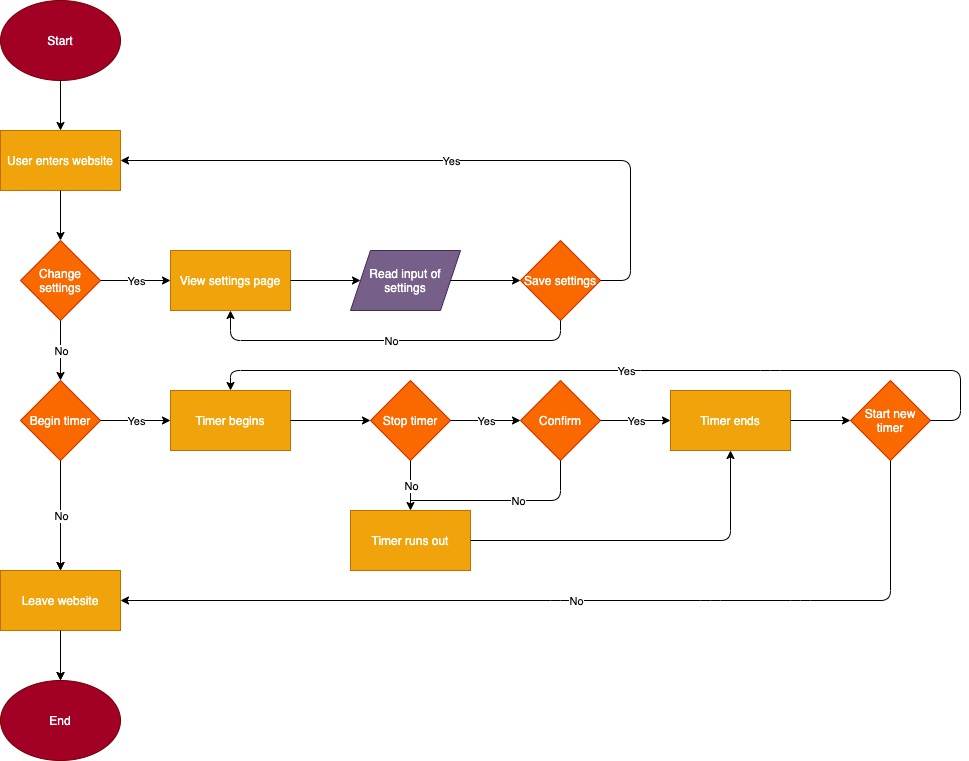

The diagram above was exported from draw.io. Its source (the exported page's mxGraphModel, read from the mxfile embedded in the PNG):
<mxGraphModel dx="552" dy="542" grid="1" gridSize="10" guides="1" tooltips="1" connect="1" arrows="1" fold="1" page="1" pageScale="1" pageWidth="850" pageHeight="1100" math="0" shadow="0">
  <root>
    <mxCell id="0" />
    <mxCell id="1" parent="0" />
    <mxCell id="2" value="Start" style="ellipse;whiteSpace=wrap;html=1;fillColor=#a20025;strokeColor=#6F0000;fontColor=#ffffff;" parent="1" vertex="1">
      <mxGeometry x="160" y="70" width="120" height="80" as="geometry" />
    </mxCell>
    <mxCell id="3" value="User enters website" style="rounded=0;whiteSpace=wrap;html=1;fillColor=#f0a30a;strokeColor=#BD7000;fontColor=#ffffff;" parent="1" vertex="1">
      <mxGeometry x="160" y="200" width="120" height="60" as="geometry" />
    </mxCell>
    <mxCell id="48" value="" style="edgeStyle=orthogonalEdgeStyle;rounded=0;orthogonalLoop=1;jettySize=auto;html=1;" parent="1" source="4" target="21" edge="1">
      <mxGeometry relative="1" as="geometry" />
    </mxCell>
    <mxCell id="4" value="Begin timer" style="rhombus;whiteSpace=wrap;html=1;fillColor=#fa6800;strokeColor=#C73500;fontColor=#ffffff;" parent="1" vertex="1">
      <mxGeometry x="180" y="450" width="80" height="80" as="geometry" />
    </mxCell>
    <mxCell id="6" value="Timer begins" style="rounded=0;whiteSpace=wrap;html=1;fillColor=#f0a30a;strokeColor=#BD7000;fontColor=#ffffff;" parent="1" vertex="1">
      <mxGeometry x="330" y="460" width="120" height="60" as="geometry" />
    </mxCell>
    <mxCell id="8" value="Change settings" style="rhombus;whiteSpace=wrap;html=1;fillColor=#fa6800;strokeColor=#C73500;fontColor=#ffffff;" parent="1" vertex="1">
      <mxGeometry x="180" y="310" width="80" height="80" as="geometry" />
    </mxCell>
    <mxCell id="9" value="View settings page" style="rounded=0;whiteSpace=wrap;html=1;fillColor=#f0a30a;strokeColor=#BD7000;fontColor=#ffffff;" parent="1" vertex="1">
      <mxGeometry x="330" y="320" width="120" height="60" as="geometry" />
    </mxCell>
    <mxCell id="13" value="" style="endArrow=classic;html=1;exitX=0.5;exitY=1;exitDx=0;exitDy=0;entryX=0.5;entryY=0;entryDx=0;entryDy=0;" parent="1" source="2" target="3" edge="1">
      <mxGeometry width="50" height="50" relative="1" as="geometry">
        <mxPoint x="230" y="320" as="sourcePoint" />
        <mxPoint x="280" y="270" as="targetPoint" />
      </mxGeometry>
    </mxCell>
    <mxCell id="14" value="" style="endArrow=classic;html=1;exitX=0.5;exitY=1;exitDx=0;exitDy=0;entryX=0.5;entryY=0;entryDx=0;entryDy=0;" parent="1" source="3" target="8" edge="1">
      <mxGeometry width="50" height="50" relative="1" as="geometry">
        <mxPoint x="230" y="320" as="sourcePoint" />
        <mxPoint x="280" y="270" as="targetPoint" />
      </mxGeometry>
    </mxCell>
    <mxCell id="15" value="" style="endArrow=classic;html=1;exitX=1;exitY=0.5;exitDx=0;exitDy=0;entryX=0;entryY=0.5;entryDx=0;entryDy=0;" parent="1" source="8" target="9" edge="1">
      <mxGeometry relative="1" as="geometry">
        <mxPoint x="200" y="310" as="sourcePoint" />
        <mxPoint x="300" y="310" as="targetPoint" />
      </mxGeometry>
    </mxCell>
    <mxCell id="16" value="Yes" style="edgeLabel;resizable=0;html=1;align=center;verticalAlign=middle;" parent="15" connectable="0" vertex="1">
      <mxGeometry relative="1" as="geometry" />
    </mxCell>
    <mxCell id="17" value="" style="endArrow=classic;html=1;exitX=0.5;exitY=1;exitDx=0;exitDy=0;entryX=0.5;entryY=0;entryDx=0;entryDy=0;" parent="1" source="8" target="4" edge="1">
      <mxGeometry relative="1" as="geometry">
        <mxPoint x="200" y="300" as="sourcePoint" />
        <mxPoint x="220" y="420" as="targetPoint" />
        <Array as="points" />
      </mxGeometry>
    </mxCell>
    <mxCell id="18" value="No" style="edgeLabel;resizable=0;html=1;align=center;verticalAlign=middle;" parent="17" connectable="0" vertex="1">
      <mxGeometry relative="1" as="geometry" />
    </mxCell>
    <mxCell id="57" value="" style="edgeStyle=orthogonalEdgeStyle;rounded=0;orthogonalLoop=1;jettySize=auto;html=1;" parent="1" source="21" target="38" edge="1">
      <mxGeometry relative="1" as="geometry" />
    </mxCell>
    <mxCell id="21" value="Leave website" style="rounded=0;whiteSpace=wrap;html=1;fillColor=#f0a30a;strokeColor=#BD7000;fontColor=#ffffff;" parent="1" vertex="1">
      <mxGeometry x="160" y="640" width="120" height="60" as="geometry" />
    </mxCell>
    <mxCell id="23" value="" style="endArrow=classic;html=1;exitX=1;exitY=0.5;exitDx=0;exitDy=0;entryX=0;entryY=0.5;entryDx=0;entryDy=0;" parent="1" source="4" target="6" edge="1">
      <mxGeometry relative="1" as="geometry">
        <mxPoint x="430.0000000000001" y="470" as="sourcePoint" />
        <mxPoint x="499.9999999999999" y="470" as="targetPoint" />
      </mxGeometry>
    </mxCell>
    <mxCell id="24" value="Yes" style="edgeLabel;resizable=0;html=1;align=center;verticalAlign=middle;" parent="23" connectable="0" vertex="1">
      <mxGeometry relative="1" as="geometry" />
    </mxCell>
    <mxCell id="25" value="" style="endArrow=classic;html=1;exitX=0.5;exitY=1;exitDx=0;exitDy=0;entryX=0.5;entryY=0;entryDx=0;entryDy=0;" parent="1" source="4" target="21" edge="1">
      <mxGeometry relative="1" as="geometry">
        <mxPoint x="290" y="550" as="sourcePoint" />
        <mxPoint x="390" y="550" as="targetPoint" />
      </mxGeometry>
    </mxCell>
    <mxCell id="26" value="No" style="edgeLabel;resizable=0;html=1;align=center;verticalAlign=middle;" parent="25" connectable="0" vertex="1">
      <mxGeometry relative="1" as="geometry" />
    </mxCell>
    <mxCell id="27" value="Save settings" style="rhombus;whiteSpace=wrap;html=1;fillColor=#fa6800;strokeColor=#C73500;fontColor=#ffffff;" parent="1" vertex="1">
      <mxGeometry x="680" y="310" width="80" height="80" as="geometry" />
    </mxCell>
    <mxCell id="29" value="Read input of settings" style="shape=parallelogram;perimeter=parallelogramPerimeter;whiteSpace=wrap;html=1;fixedSize=1;fillColor=#76608a;strokeColor=#432D57;fontColor=#ffffff;" parent="1" vertex="1">
      <mxGeometry x="510" y="320" width="110" height="60" as="geometry" />
    </mxCell>
    <mxCell id="30" value="" style="endArrow=classic;html=1;exitX=1;exitY=0.5;exitDx=0;exitDy=0;entryX=0;entryY=0.5;entryDx=0;entryDy=0;" parent="1" source="9" target="29" edge="1">
      <mxGeometry width="50" height="50" relative="1" as="geometry">
        <mxPoint x="460" y="350" as="sourcePoint" />
        <mxPoint x="520" y="350" as="targetPoint" />
      </mxGeometry>
    </mxCell>
    <mxCell id="31" value="" style="endArrow=classic;html=1;entryX=0;entryY=0.5;entryDx=0;entryDy=0;" parent="1" source="29" target="27" edge="1">
      <mxGeometry width="50" height="50" relative="1" as="geometry">
        <mxPoint x="650" y="400" as="sourcePoint" />
        <mxPoint x="680" y="350" as="targetPoint" />
      </mxGeometry>
    </mxCell>
    <mxCell id="32" value="" style="endArrow=classic;html=1;exitX=1;exitY=0.5;exitDx=0;exitDy=0;entryX=1;entryY=0.5;entryDx=0;entryDy=0;" parent="1" source="27" target="3" edge="1">
      <mxGeometry relative="1" as="geometry">
        <mxPoint x="440" y="480" as="sourcePoint" />
        <mxPoint x="710" y="480" as="targetPoint" />
        <Array as="points">
          <mxPoint x="790" y="350" />
          <mxPoint x="790" y="230" />
        </Array>
      </mxGeometry>
    </mxCell>
    <mxCell id="33" value="Yes" style="edgeLabel;resizable=0;html=1;align=center;verticalAlign=middle;" parent="32" connectable="0" vertex="1">
      <mxGeometry relative="1" as="geometry" />
    </mxCell>
    <mxCell id="34" value="" style="endArrow=classic;html=1;exitX=0.5;exitY=1;exitDx=0;exitDy=0;" parent="1" source="27" edge="1">
      <mxGeometry relative="1" as="geometry">
        <mxPoint x="230" y="400" as="sourcePoint" />
        <mxPoint x="390" y="380" as="targetPoint" />
        <Array as="points">
          <mxPoint x="720" y="410" />
          <mxPoint x="390" y="410" />
        </Array>
      </mxGeometry>
    </mxCell>
    <mxCell id="35" value="No" style="edgeLabel;resizable=0;html=1;align=center;verticalAlign=middle;" parent="34" connectable="0" vertex="1">
      <mxGeometry relative="1" as="geometry" />
    </mxCell>
    <mxCell id="38" value="End" style="ellipse;whiteSpace=wrap;html=1;fillColor=#a20025;strokeColor=#6F0000;fontColor=#ffffff;" parent="1" vertex="1">
      <mxGeometry x="160" y="750" width="120" height="80" as="geometry" />
    </mxCell>
    <mxCell id="39" value="" style="endArrow=classic;html=1;exitX=0.5;exitY=1;exitDx=0;exitDy=0;entryX=0.5;entryY=0;entryDx=0;entryDy=0;" parent="1" source="21" target="38" edge="1">
      <mxGeometry width="50" height="50" relative="1" as="geometry">
        <mxPoint x="230" y="190" as="sourcePoint" />
        <mxPoint x="230" y="230" as="targetPoint" />
      </mxGeometry>
    </mxCell>
    <mxCell id="43" value="Timer runs out" style="rounded=0;whiteSpace=wrap;html=1;fillColor=#f0a30a;strokeColor=#BD7000;fontColor=#ffffff;" parent="1" vertex="1">
      <mxGeometry x="510" y="580" width="120" height="60" as="geometry" />
    </mxCell>
    <mxCell id="51" value="Start new timer" style="rhombus;whiteSpace=wrap;html=1;fillColor=#fa6800;strokeColor=#C73500;fontColor=#ffffff;" parent="1" vertex="1">
      <mxGeometry x="1010" y="450" width="80" height="80" as="geometry" />
    </mxCell>
    <mxCell id="52" value="Stop timer" style="rhombus;whiteSpace=wrap;html=1;fillColor=#fa6800;strokeColor=#C73500;fontColor=#ffffff;" parent="1" vertex="1">
      <mxGeometry x="530" y="450" width="80" height="80" as="geometry" />
    </mxCell>
    <mxCell id="53" value="" style="endArrow=classic;html=1;exitX=1;exitY=0.5;exitDx=0;exitDy=0;entryX=0;entryY=0.5;entryDx=0;entryDy=0;" parent="1" source="6" target="52" edge="1">
      <mxGeometry width="50" height="50" relative="1" as="geometry">
        <mxPoint x="680" y="650" as="sourcePoint" />
        <mxPoint x="730" y="600" as="targetPoint" />
      </mxGeometry>
    </mxCell>
    <mxCell id="54" value="" style="endArrow=classic;html=1;exitX=1;exitY=0.5;exitDx=0;exitDy=0;entryX=0;entryY=0.5;entryDx=0;entryDy=0;" parent="1" source="52" target="68" edge="1">
      <mxGeometry relative="1" as="geometry">
        <mxPoint x="270" y="370" as="sourcePoint" />
        <mxPoint x="340" y="370" as="targetPoint" />
        <Array as="points" />
      </mxGeometry>
    </mxCell>
    <mxCell id="55" value="Yes" style="edgeLabel;resizable=0;html=1;align=center;verticalAlign=middle;" parent="54" connectable="0" vertex="1">
      <mxGeometry relative="1" as="geometry" />
    </mxCell>
    <mxCell id="59" value="" style="endArrow=classic;html=1;exitX=0.5;exitY=1;exitDx=0;exitDy=0;entryX=0.5;entryY=0;entryDx=0;entryDy=0;" parent="1" source="52" target="43" edge="1">
      <mxGeometry relative="1" as="geometry">
        <mxPoint x="230" y="540" as="sourcePoint" />
        <mxPoint x="230" y="590" as="targetPoint" />
      </mxGeometry>
    </mxCell>
    <mxCell id="60" value="No" style="edgeLabel;resizable=0;html=1;align=center;verticalAlign=middle;" parent="59" connectable="0" vertex="1">
      <mxGeometry relative="1" as="geometry" />
    </mxCell>
    <mxCell id="62" value="" style="endArrow=classic;html=1;exitX=1;exitY=0.5;exitDx=0;exitDy=0;entryX=0.5;entryY=0;entryDx=0;entryDy=0;" parent="1" source="51" target="6" edge="1">
      <mxGeometry relative="1" as="geometry">
        <mxPoint x="620" y="500" as="sourcePoint" />
        <mxPoint x="690" y="500" as="targetPoint" />
        <Array as="points">
          <mxPoint x="1120" y="490" />
          <mxPoint x="1120" y="440" />
          <mxPoint x="930" y="440" />
          <mxPoint x="790" y="440" />
          <mxPoint x="390" y="440" />
        </Array>
      </mxGeometry>
    </mxCell>
    <mxCell id="63" value="Yes" style="edgeLabel;resizable=0;html=1;align=center;verticalAlign=middle;" parent="62" connectable="0" vertex="1">
      <mxGeometry relative="1" as="geometry" />
    </mxCell>
    <mxCell id="66" value="" style="endArrow=classic;html=1;exitX=0.5;exitY=1;exitDx=0;exitDy=0;entryX=1;entryY=0.5;entryDx=0;entryDy=0;" parent="1" source="51" target="21" edge="1">
      <mxGeometry relative="1" as="geometry">
        <mxPoint x="230" y="540" as="sourcePoint" />
        <mxPoint x="720" y="660" as="targetPoint" />
        <Array as="points">
          <mxPoint x="1050" y="670" />
          <mxPoint x="960" y="670" />
          <mxPoint x="870" y="670" />
          <mxPoint x="720" y="670" />
        </Array>
      </mxGeometry>
    </mxCell>
    <mxCell id="67" value="No" style="edgeLabel;resizable=0;html=1;align=center;verticalAlign=middle;" parent="66" connectable="0" vertex="1">
      <mxGeometry relative="1" as="geometry" />
    </mxCell>
    <mxCell id="68" value="Confirm" style="rhombus;whiteSpace=wrap;html=1;fillColor=#fa6800;strokeColor=#C73500;fontColor=#ffffff;" parent="1" vertex="1">
      <mxGeometry x="680" y="450" width="80" height="80" as="geometry" />
    </mxCell>
    <mxCell id="70" value="" style="endArrow=classic;html=1;exitX=1;exitY=0.5;exitDx=0;exitDy=0;entryX=0;entryY=0.5;entryDx=0;entryDy=0;" parent="1" source="68" target="82" edge="1">
      <mxGeometry relative="1" as="geometry">
        <mxPoint x="760" y="489.5" as="sourcePoint" />
        <mxPoint x="830" y="489.5" as="targetPoint" />
        <Array as="points" />
      </mxGeometry>
    </mxCell>
    <mxCell id="71" value="Yes" style="edgeLabel;resizable=0;html=1;align=center;verticalAlign=middle;" parent="70" connectable="0" vertex="1">
      <mxGeometry relative="1" as="geometry" />
    </mxCell>
    <mxCell id="82" value="Timer ends" style="rounded=0;whiteSpace=wrap;html=1;fillColor=#f0a30a;strokeColor=#BD7000;fontColor=#ffffff;" parent="1" vertex="1">
      <mxGeometry x="830" y="460" width="120" height="60" as="geometry" />
    </mxCell>
    <mxCell id="87" value="" style="endArrow=classic;html=1;exitX=1;exitY=0.5;exitDx=0;exitDy=0;entryX=0.5;entryY=1;entryDx=0;entryDy=0;" parent="1" source="43" target="82" edge="1">
      <mxGeometry width="50" height="50" relative="1" as="geometry">
        <mxPoint x="460" y="360" as="sourcePoint" />
        <mxPoint x="530" y="360" as="targetPoint" />
        <Array as="points">
          <mxPoint x="890" y="610" />
        </Array>
      </mxGeometry>
    </mxCell>
    <mxCell id="88" value="" style="endArrow=classic;html=1;exitX=1;exitY=0.5;exitDx=0;exitDy=0;" parent="1" source="82" target="51" edge="1">
      <mxGeometry width="50" height="50" relative="1" as="geometry">
        <mxPoint x="620" y="360" as="sourcePoint" />
        <mxPoint x="690" y="360" as="targetPoint" />
      </mxGeometry>
    </mxCell>
    <mxCell id="89" value="" style="endArrow=none;html=1;entryX=0.5;entryY=1;entryDx=0;entryDy=0;" parent="1" target="68" edge="1">
      <mxGeometry width="50" height="50" relative="1" as="geometry">
        <mxPoint x="570" y="570" as="sourcePoint" />
        <mxPoint x="630" y="530" as="targetPoint" />
        <Array as="points">
          <mxPoint x="720" y="570" />
        </Array>
      </mxGeometry>
    </mxCell>
    <mxCell id="90" value="No" style="edgeLabel;html=1;align=center;verticalAlign=middle;resizable=0;points=[];" parent="89" vertex="1" connectable="0">
      <mxGeometry x="0.1263" y="-3" relative="1" as="geometry">
        <mxPoint y="-3" as="offset" />
      </mxGeometry>
    </mxCell>
  </root>
</mxGraphModel>